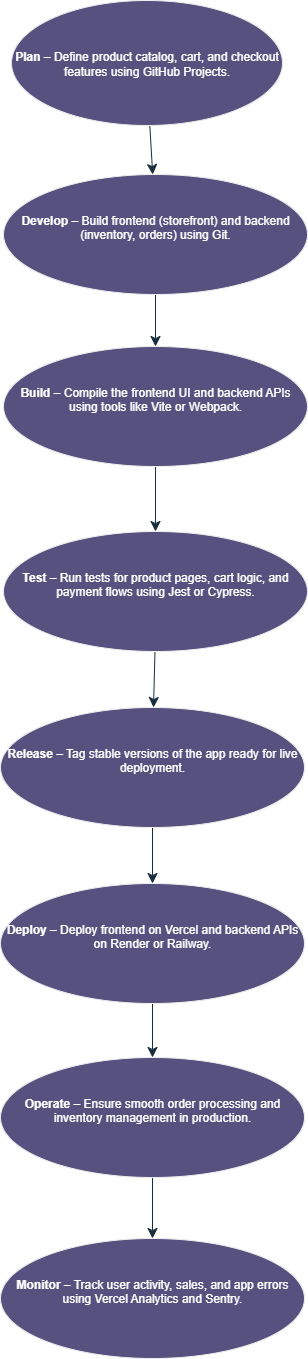

The diagram above was exported from draw.io. Its source (the exported page's mxGraphModel, read from the mxfile embedded in the PNG):
<mxGraphModel dx="1591" dy="1277" grid="0" gridSize="10" guides="1" tooltips="1" connect="1" arrows="1" fold="1" page="0" pageScale="1" pageWidth="850" pageHeight="1100" math="0" shadow="0">
  <root>
    <mxCell id="0" />
    <mxCell id="1" parent="0" />
    <mxCell id="RLDCkYaS9VKCg1TyY1jK-3" value="" style="edgeStyle=none;curved=1;rounded=0;orthogonalLoop=1;jettySize=auto;html=1;fontSize=12;startSize=8;endSize=8;labelBackgroundColor=none;strokeColor=#182E3E;fontColor=default;" parent="1" source="RLDCkYaS9VKCg1TyY1jK-1" target="RLDCkYaS9VKCg1TyY1jK-2" edge="1">
      <mxGeometry relative="1" as="geometry" />
    </mxCell>
    <mxCell id="RLDCkYaS9VKCg1TyY1jK-1" value="&lt;strong data-end=&quot;138&quot; data-start=&quot;130&quot;&gt;Plan&lt;/strong&gt; – Define product catalog, cart, and checkout features using GitHub Projects." style="ellipse;whiteSpace=wrap;html=1;labelBackgroundColor=none;fillColor=#56517E;strokeColor=#EEEEEE;fontColor=#FFFFFF;" parent="1" vertex="1">
      <mxGeometry x="209" y="-117" width="271" height="125" as="geometry" />
    </mxCell>
    <mxCell id="RLDCkYaS9VKCg1TyY1jK-5" value="" style="edgeStyle=none;curved=1;rounded=0;orthogonalLoop=1;jettySize=auto;html=1;fontSize=12;startSize=8;endSize=8;labelBackgroundColor=none;strokeColor=#182E3E;fontColor=default;" parent="1" source="RLDCkYaS9VKCg1TyY1jK-2" target="RLDCkYaS9VKCg1TyY1jK-4" edge="1">
      <mxGeometry relative="1" as="geometry" />
    </mxCell>
    <mxCell id="RLDCkYaS9VKCg1TyY1jK-2" value="&#10;&lt;strong data-end=&quot;232&quot; data-start=&quot;221&quot;&gt;Develop&lt;/strong&gt; – Build frontend (storefront) and backend (inventory, orders) using Git.&#10;&#10;" style="ellipse;whiteSpace=wrap;html=1;labelBackgroundColor=none;fillColor=#56517E;strokeColor=#EEEEEE;fontColor=#FFFFFF;" parent="1" vertex="1">
      <mxGeometry x="201" y="57" width="304" height="120" as="geometry" />
    </mxCell>
    <mxCell id="RLDCkYaS9VKCg1TyY1jK-7" value="" style="edgeStyle=none;curved=1;rounded=0;orthogonalLoop=1;jettySize=auto;html=1;fontSize=12;startSize=8;endSize=8;labelBackgroundColor=none;strokeColor=#182E3E;fontColor=default;" parent="1" source="RLDCkYaS9VKCg1TyY1jK-4" target="RLDCkYaS9VKCg1TyY1jK-6" edge="1">
      <mxGeometry relative="1" as="geometry" />
    </mxCell>
    <mxCell id="RLDCkYaS9VKCg1TyY1jK-4" value="&#10;&lt;strong data-end=&quot;320&quot; data-start=&quot;311&quot;&gt;Build&lt;/strong&gt; – Compile the frontend UI and backend APIs using tools like Vite or Webpack.&#10;&#10;" style="ellipse;whiteSpace=wrap;html=1;labelBackgroundColor=none;fillColor=#56517E;strokeColor=#EEEEEE;fontColor=#FFFFFF;" parent="1" vertex="1">
      <mxGeometry x="201" y="229" width="304" height="120" as="geometry" />
    </mxCell>
    <mxCell id="RLDCkYaS9VKCg1TyY1jK-9" value="" style="edgeStyle=none;curved=1;rounded=0;orthogonalLoop=1;jettySize=auto;html=1;fontSize=12;startSize=8;endSize=8;labelBackgroundColor=none;strokeColor=#182E3E;fontColor=default;" parent="1" source="RLDCkYaS9VKCg1TyY1jK-6" target="RLDCkYaS9VKCg1TyY1jK-8" edge="1">
      <mxGeometry relative="1" as="geometry" />
    </mxCell>
    <mxCell id="RLDCkYaS9VKCg1TyY1jK-6" value="&#10;&lt;strong data-end=&quot;411&quot; data-start=&quot;403&quot;&gt;Test&lt;/strong&gt; – Run tests for product pages, cart logic, and payment flows using Jest or Cypress.&#10;&#10;" style="ellipse;whiteSpace=wrap;html=1;labelBackgroundColor=none;fillColor=#56517E;strokeColor=#EEEEEE;fontColor=#FFFFFF;" parent="1" vertex="1">
      <mxGeometry x="201" y="414" width="304" height="120" as="geometry" />
    </mxCell>
    <mxCell id="RLDCkYaS9VKCg1TyY1jK-11" value="" style="edgeStyle=none;curved=1;rounded=0;orthogonalLoop=1;jettySize=auto;html=1;fontSize=12;startSize=8;endSize=8;labelBackgroundColor=none;strokeColor=#182E3E;fontColor=default;" parent="1" source="RLDCkYaS9VKCg1TyY1jK-8" target="RLDCkYaS9VKCg1TyY1jK-10" edge="1">
      <mxGeometry relative="1" as="geometry" />
    </mxCell>
    <mxCell id="RLDCkYaS9VKCg1TyY1jK-8" value="&#10;&lt;strong data-end=&quot;512&quot; data-start=&quot;501&quot;&gt;Release&lt;/strong&gt; – Tag stable versions of the app ready for live deployment.&#10;&#10;" style="ellipse;whiteSpace=wrap;html=1;labelBackgroundColor=none;fillColor=#56517E;strokeColor=#EEEEEE;fontColor=#FFFFFF;" parent="1" vertex="1">
      <mxGeometry x="198" y="590" width="304" height="120" as="geometry" />
    </mxCell>
    <mxCell id="RLDCkYaS9VKCg1TyY1jK-13" value="" style="edgeStyle=none;curved=1;rounded=0;orthogonalLoop=1;jettySize=auto;html=1;fontSize=12;startSize=8;endSize=8;labelBackgroundColor=none;strokeColor=#182E3E;fontColor=default;" parent="1" source="RLDCkYaS9VKCg1TyY1jK-10" target="RLDCkYaS9VKCg1TyY1jK-12" edge="1">
      <mxGeometry relative="1" as="geometry" />
    </mxCell>
    <mxCell id="RLDCkYaS9VKCg1TyY1jK-10" value="&#10;&lt;strong data-end=&quot;588&quot; data-start=&quot;578&quot;&gt;Deploy&lt;/strong&gt; – Deploy frontend on Vercel and backend APIs on Render or Railway.&#10;&#10;" style="ellipse;whiteSpace=wrap;html=1;labelBackgroundColor=none;fillColor=#56517E;strokeColor=#EEEEEE;fontColor=#FFFFFF;" parent="1" vertex="1">
      <mxGeometry x="198" y="766" width="304" height="120" as="geometry" />
    </mxCell>
    <mxCell id="RLDCkYaS9VKCg1TyY1jK-15" value="" style="edgeStyle=none;curved=1;rounded=0;orthogonalLoop=1;jettySize=auto;html=1;fontSize=12;startSize=8;endSize=8;labelBackgroundColor=none;strokeColor=#182E3E;fontColor=default;" parent="1" source="RLDCkYaS9VKCg1TyY1jK-12" target="RLDCkYaS9VKCg1TyY1jK-14" edge="1">
      <mxGeometry relative="1" as="geometry" />
    </mxCell>
    <mxCell id="RLDCkYaS9VKCg1TyY1jK-12" value="&#10;&lt;strong data-end=&quot;672&quot; data-start=&quot;661&quot;&gt;Operate&lt;/strong&gt; – Ensure smooth order processing and inventory management in production.&#10;&#10;" style="ellipse;whiteSpace=wrap;html=1;labelBackgroundColor=none;fillColor=#56517E;strokeColor=#EEEEEE;fontColor=#FFFFFF;" parent="1" vertex="1">
      <mxGeometry x="198" y="940" width="304" height="120" as="geometry" />
    </mxCell>
    <mxCell id="RLDCkYaS9VKCg1TyY1jK-14" value="&#10;&lt;strong data-end=&quot;762&quot; data-start=&quot;751&quot;&gt;Monitor&lt;/strong&gt; – Track user activity, sales, and app errors using Vercel Analytics and Sentry.&#10;&#10;" style="ellipse;whiteSpace=wrap;html=1;labelBackgroundColor=none;fillColor=#56517E;strokeColor=#EEEEEE;fontColor=#FFFFFF;" parent="1" vertex="1">
      <mxGeometry x="198" y="1121" width="304" height="120" as="geometry" />
    </mxCell>
  </root>
</mxGraphModel>